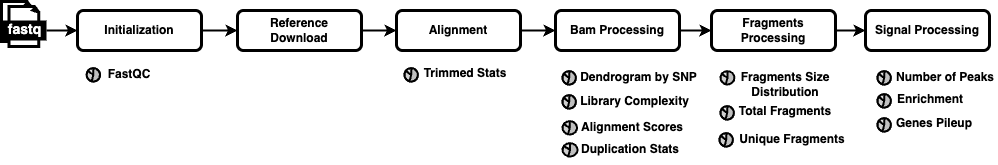

The diagram above was exported from draw.io. Its source (the exported page's mxGraphModel, read from the mxfile embedded in the PNG):
<mxGraphModel dx="1126" dy="488" grid="1" gridSize="10" guides="1" tooltips="1" connect="1" arrows="1" fold="1" page="1" pageScale="1" pageWidth="1169" pageHeight="827" math="0" shadow="0">
  <root>
    <mxCell id="o1zzAcn6voMxiJOgOgji-0" />
    <mxCell id="o1zzAcn6voMxiJOgOgji-1" parent="o1zzAcn6voMxiJOgOgji-0" />
    <mxCell id="o1zzAcn6voMxiJOgOgji-51" style="edgeStyle=orthogonalEdgeStyle;rounded=0;orthogonalLoop=1;jettySize=auto;html=1;exitX=1;exitY=0.5;exitDx=0;exitDy=0;entryX=0;entryY=0.5;entryDx=0;entryDy=0;strokeWidth=2;" parent="o1zzAcn6voMxiJOgOgji-1" source="o1zzAcn6voMxiJOgOgji-52" target="o1zzAcn6voMxiJOgOgji-58" edge="1">
      <mxGeometry relative="1" as="geometry" />
    </mxCell>
    <mxCell id="o1zzAcn6voMxiJOgOgji-52" value="&lt;b&gt;Initialization&lt;/b&gt;" style="rounded=1;whiteSpace=wrap;html=1;strokeWidth=3;resizable=1;" parent="o1zzAcn6voMxiJOgOgji-1" vertex="1">
      <mxGeometry x="136" y="319" width="124" height="40" as="geometry" />
    </mxCell>
    <mxCell id="o1zzAcn6voMxiJOgOgji-53" value="" style="whiteSpace=wrap;html=1;shape=mxgraph.basic.document;strokeWidth=3;" parent="o1zzAcn6voMxiJOgOgji-1" vertex="1">
      <mxGeometry x="60" y="310" width="30" height="40" as="geometry" />
    </mxCell>
    <mxCell id="o1zzAcn6voMxiJOgOgji-54" value="" style="whiteSpace=wrap;html=1;shape=mxgraph.basic.document;strokeWidth=3;" parent="o1zzAcn6voMxiJOgOgji-1" vertex="1">
      <mxGeometry x="67.5" y="315" width="30" height="40" as="geometry" />
    </mxCell>
    <mxCell id="o1zzAcn6voMxiJOgOgji-55" style="edgeStyle=orthogonalEdgeStyle;rounded=0;orthogonalLoop=1;jettySize=auto;html=1;entryX=0;entryY=0.5;entryDx=0;entryDy=0;strokeWidth=2;" parent="o1zzAcn6voMxiJOgOgji-1" source="o1zzAcn6voMxiJOgOgji-56" target="o1zzAcn6voMxiJOgOgji-52" edge="1">
      <mxGeometry relative="1" as="geometry" />
    </mxCell>
    <mxCell id="o1zzAcn6voMxiJOgOgji-56" value="&lt;font style=&quot;font-size: 14px;&quot;&gt;fastq&lt;/font&gt;" style="text;html=1;fontSize=24;fontStyle=1;verticalAlign=middle;align=center;fillColor=#000000;fontColor=#FFFFFF;spacingTop=-3;spacingBottom=5;" parent="o1zzAcn6voMxiJOgOgji-1" vertex="1">
      <mxGeometry x="60" y="329" width="45" height="20" as="geometry" />
    </mxCell>
    <mxCell id="o1zzAcn6voMxiJOgOgji-57" style="edgeStyle=orthogonalEdgeStyle;rounded=0;orthogonalLoop=1;jettySize=auto;html=1;exitX=1;exitY=0.5;exitDx=0;exitDy=0;entryX=0;entryY=0.5;entryDx=0;entryDy=0;strokeWidth=2;" parent="o1zzAcn6voMxiJOgOgji-1" source="o1zzAcn6voMxiJOgOgji-58" target="o1zzAcn6voMxiJOgOgji-60" edge="1">
      <mxGeometry relative="1" as="geometry" />
    </mxCell>
    <mxCell id="o1zzAcn6voMxiJOgOgji-58" value="&lt;b&gt;Reference&lt;/b&gt;&lt;div&gt;&lt;b&gt;Download&lt;/b&gt;&lt;/div&gt;" style="rounded=1;whiteSpace=wrap;html=1;strokeWidth=3;rotation=0;" parent="o1zzAcn6voMxiJOgOgji-1" vertex="1">
      <mxGeometry x="296" y="319" width="124" height="40" as="geometry" />
    </mxCell>
    <mxCell id="o1zzAcn6voMxiJOgOgji-59" style="edgeStyle=orthogonalEdgeStyle;rounded=0;orthogonalLoop=1;jettySize=auto;html=1;entryX=0;entryY=0.5;entryDx=0;entryDy=0;strokeWidth=2;" parent="o1zzAcn6voMxiJOgOgji-1" source="o1zzAcn6voMxiJOgOgji-60" target="o1zzAcn6voMxiJOgOgji-62" edge="1">
      <mxGeometry relative="1" as="geometry" />
    </mxCell>
    <mxCell id="o1zzAcn6voMxiJOgOgji-60" value="&lt;b&gt;Alignment&lt;/b&gt;" style="rounded=1;whiteSpace=wrap;html=1;strokeWidth=3;rotation=0;" parent="o1zzAcn6voMxiJOgOgji-1" vertex="1">
      <mxGeometry x="455" y="319" width="124" height="40" as="geometry" />
    </mxCell>
    <mxCell id="o1zzAcn6voMxiJOgOgji-61" style="edgeStyle=orthogonalEdgeStyle;rounded=0;orthogonalLoop=1;jettySize=auto;html=1;exitX=1;exitY=0.5;exitDx=0;exitDy=0;entryX=0;entryY=0.5;entryDx=0;entryDy=0;strokeWidth=2;" parent="o1zzAcn6voMxiJOgOgji-1" source="o1zzAcn6voMxiJOgOgji-62" target="o1zzAcn6voMxiJOgOgji-64" edge="1">
      <mxGeometry relative="1" as="geometry" />
    </mxCell>
    <mxCell id="o1zzAcn6voMxiJOgOgji-62" value="&lt;b&gt;Bam Processing&lt;/b&gt;" style="rounded=1;whiteSpace=wrap;html=1;strokeWidth=3;rotation=0;" parent="o1zzAcn6voMxiJOgOgji-1" vertex="1">
      <mxGeometry x="614" y="319" width="124" height="40" as="geometry" />
    </mxCell>
    <mxCell id="o1zzAcn6voMxiJOgOgji-63" style="edgeStyle=orthogonalEdgeStyle;rounded=0;orthogonalLoop=1;jettySize=auto;html=1;exitX=1;exitY=0.5;exitDx=0;exitDy=0;entryX=0;entryY=0.5;entryDx=0;entryDy=0;strokeWidth=2;" parent="o1zzAcn6voMxiJOgOgji-1" source="o1zzAcn6voMxiJOgOgji-64" target="o1zzAcn6voMxiJOgOgji-65" edge="1">
      <mxGeometry relative="1" as="geometry" />
    </mxCell>
    <mxCell id="o1zzAcn6voMxiJOgOgji-64" value="&lt;b&gt;Fragments Processing&lt;/b&gt;" style="rounded=1;whiteSpace=wrap;html=1;strokeWidth=3;rotation=0;" parent="o1zzAcn6voMxiJOgOgji-1" vertex="1">
      <mxGeometry x="770" y="319" width="124" height="40" as="geometry" />
    </mxCell>
    <mxCell id="o1zzAcn6voMxiJOgOgji-65" value="&lt;b&gt;Signal Processing&lt;/b&gt;" style="rounded=1;whiteSpace=wrap;html=1;strokeWidth=3;rotation=0;" parent="o1zzAcn6voMxiJOgOgji-1" vertex="1">
      <mxGeometry x="924" y="319" width="124" height="40" as="geometry" />
    </mxCell>
    <mxCell id="o1zzAcn6voMxiJOgOgji-66" value="" style="group" parent="o1zzAcn6voMxiJOgOgji-1" connectable="0" vertex="1">
      <mxGeometry x="463.00333333333333" y="367" width="105.66666666666667" height="30" as="geometry" />
    </mxCell>
    <mxCell id="o1zzAcn6voMxiJOgOgji-67" value="&lt;b&gt;&lt;font style=&quot;font-size: 12px;&quot;&gt;Trimmed Stats&lt;/font&gt;&lt;/b&gt;" style="text;html=1;align=center;verticalAlign=middle;whiteSpace=wrap;rounded=0;" parent="o1zzAcn6voMxiJOgOgji-66" vertex="1">
      <mxGeometry x="15.666666666666671" width="90" height="30" as="geometry" />
    </mxCell>
    <mxCell id="o1zzAcn6voMxiJOgOgji-68" value="" style="verticalLabelPosition=bottom;shadow=0;dashed=0;align=center;html=1;verticalAlign=top;strokeWidth=1;shape=mxgraph.mockup.graphics.pieChart;strokeColor=#000000;parts=10,20,35;partColors=#e0e0e0,#d0d0d0,#c0c0c0,#b0b0b0,#a0a0a0;strokeWidth=2;container=0;" parent="o1zzAcn6voMxiJOgOgji-66" vertex="1">
      <mxGeometry y="9.663333333333298" width="13.333333333333332" height="13.333333333333332" as="geometry" />
    </mxCell>
    <mxCell id="o1zzAcn6voMxiJOgOgji-69" value="&lt;b&gt;&lt;font style=&quot;font-size: 12px;&quot;&gt;Number of Peaks&lt;/font&gt;&lt;/b&gt;" style="text;html=1;align=center;verticalAlign=middle;whiteSpace=wrap;rounded=0;" parent="o1zzAcn6voMxiJOgOgji-1" vertex="1">
      <mxGeometry x="951.67" y="371" width="104.33" height="30" as="geometry" />
    </mxCell>
    <mxCell id="o1zzAcn6voMxiJOgOgji-70" value="" style="verticalLabelPosition=bottom;shadow=0;dashed=0;align=center;html=1;verticalAlign=top;strokeWidth=1;shape=mxgraph.mockup.graphics.pieChart;strokeColor=#000000;parts=10,20,35;partColors=#e0e0e0,#d0d0d0,#c0c0c0,#b0b0b0,#a0a0a0;strokeWidth=2;container=0;" parent="o1zzAcn6voMxiJOgOgji-1" vertex="1">
      <mxGeometry x="936.0033333333333" y="379.6633333333333" width="13.333333333333332" height="13.333333333333332" as="geometry" />
    </mxCell>
    <mxCell id="o1zzAcn6voMxiJOgOgji-71" value="&lt;b&gt;Dendrogram by SNP&lt;/b&gt;" style="text;html=1;align=center;verticalAlign=middle;whiteSpace=wrap;rounded=0;" parent="o1zzAcn6voMxiJOgOgji-1" vertex="1">
      <mxGeometry x="637.67" y="371" width="119.33" height="30" as="geometry" />
    </mxCell>
    <mxCell id="o1zzAcn6voMxiJOgOgji-72" value="" style="verticalLabelPosition=bottom;shadow=0;dashed=0;align=center;html=1;verticalAlign=top;strokeWidth=1;shape=mxgraph.mockup.graphics.pieChart;strokeColor=#000000;parts=10,20,35;partColors=#e0e0e0,#d0d0d0,#c0c0c0,#b0b0b0,#a0a0a0;strokeWidth=2;container=0;" parent="o1zzAcn6voMxiJOgOgji-1" vertex="1">
      <mxGeometry x="621.0033333333333" y="379.6633333333333" width="13.333333333333332" height="13.333333333333332" as="geometry" />
    </mxCell>
    <mxCell id="o1zzAcn6voMxiJOgOgji-73" value="&lt;b&gt;&lt;font style=&quot;font-size: 12px;&quot;&gt;Library Complexity&lt;/font&gt;&lt;/b&gt;" style="text;html=1;align=center;verticalAlign=middle;whiteSpace=wrap;rounded=0;" parent="o1zzAcn6voMxiJOgOgji-1" vertex="1">
      <mxGeometry x="633.67" y="395" width="119.33" height="30" as="geometry" />
    </mxCell>
    <mxCell id="o1zzAcn6voMxiJOgOgji-74" value="" style="verticalLabelPosition=bottom;shadow=0;dashed=0;align=center;html=1;verticalAlign=top;strokeWidth=1;shape=mxgraph.mockup.graphics.pieChart;strokeColor=#000000;parts=10,20,35;partColors=#e0e0e0,#d0d0d0,#c0c0c0,#b0b0b0,#a0a0a0;strokeWidth=2;container=0;" parent="o1zzAcn6voMxiJOgOgji-1" vertex="1">
      <mxGeometry x="621.0033333333333" y="403.6633333333333" width="13.333333333333332" height="13.333333333333332" as="geometry" />
    </mxCell>
    <mxCell id="o1zzAcn6voMxiJOgOgji-75" value="&lt;b&gt;&lt;font style=&quot;font-size: 12px;&quot;&gt;Fragments Size Distribution&lt;/font&gt;&lt;/b&gt;" style="text;html=1;align=center;verticalAlign=middle;whiteSpace=wrap;rounded=0;" parent="o1zzAcn6voMxiJOgOgji-1" vertex="1">
      <mxGeometry x="792.31" y="378" width="103.69" height="30" as="geometry" />
    </mxCell>
    <mxCell id="o1zzAcn6voMxiJOgOgji-76" value="" style="verticalLabelPosition=bottom;shadow=0;dashed=0;align=center;html=1;verticalAlign=top;strokeWidth=1;shape=mxgraph.mockup.graphics.pieChart;strokeColor=#000000;parts=10,20,35;partColors=#e0e0e0,#d0d0d0,#c0c0c0,#b0b0b0,#a0a0a0;strokeWidth=2;container=0;" parent="o1zzAcn6voMxiJOgOgji-1" vertex="1">
      <mxGeometry x="779" y="379.6633333333333" width="13.880126182965299" height="13.333333333333332" as="geometry" />
    </mxCell>
    <mxCell id="o1zzAcn6voMxiJOgOgji-77" value="&lt;b&gt;&lt;font style=&quot;font-size: 12px;&quot;&gt;Total Fragments&lt;/font&gt;&lt;/b&gt;" style="text;html=1;align=center;verticalAlign=middle;whiteSpace=wrap;rounded=0;" parent="o1zzAcn6voMxiJOgOgji-1" vertex="1">
      <mxGeometry x="786.67" y="405" width="114.33" height="30" as="geometry" />
    </mxCell>
    <mxCell id="o1zzAcn6voMxiJOgOgji-78" value="" style="verticalLabelPosition=bottom;shadow=0;dashed=0;align=center;html=1;verticalAlign=top;strokeWidth=1;shape=mxgraph.mockup.graphics.pieChart;strokeColor=#000000;parts=10,20,35;partColors=#e0e0e0,#d0d0d0,#c0c0c0,#b0b0b0,#a0a0a0;strokeWidth=2;container=0;" parent="o1zzAcn6voMxiJOgOgji-1" vertex="1">
      <mxGeometry x="779.0033333333333" y="414.6633333333333" width="13.333333333333332" height="13.333333333333332" as="geometry" />
    </mxCell>
    <mxCell id="o1zzAcn6voMxiJOgOgji-79" value="&lt;b&gt;&lt;font style=&quot;font-size: 12px;&quot;&gt;Enrichment&lt;/font&gt;&lt;/b&gt;" style="text;html=1;align=center;verticalAlign=middle;whiteSpace=wrap;rounded=0;" parent="o1zzAcn6voMxiJOgOgji-1" vertex="1">
      <mxGeometry x="943.67" y="393" width="90" height="30" as="geometry" />
    </mxCell>
    <mxCell id="o1zzAcn6voMxiJOgOgji-80" value="" style="verticalLabelPosition=bottom;shadow=0;dashed=0;align=center;html=1;verticalAlign=top;strokeWidth=1;shape=mxgraph.mockup.graphics.pieChart;strokeColor=#000000;parts=10,20,35;partColors=#e0e0e0,#d0d0d0,#c0c0c0,#b0b0b0,#a0a0a0;strokeWidth=2;container=0;" parent="o1zzAcn6voMxiJOgOgji-1" vertex="1">
      <mxGeometry x="936.0033333333333" y="402.6633333333333" width="13.333333333333332" height="13.333333333333332" as="geometry" />
    </mxCell>
    <mxCell id="o1zzAcn6voMxiJOgOgji-81" value="&lt;b&gt;&lt;font style=&quot;font-size: 12px;&quot;&gt;Unique Fragments&lt;/font&gt;&lt;/b&gt;" style="text;html=1;align=center;verticalAlign=middle;whiteSpace=wrap;rounded=0;" parent="o1zzAcn6voMxiJOgOgji-1" vertex="1">
      <mxGeometry x="793.67" y="433" width="114.33" height="30" as="geometry" />
    </mxCell>
    <mxCell id="o1zzAcn6voMxiJOgOgji-82" value="" style="verticalLabelPosition=bottom;shadow=0;dashed=0;align=center;html=1;verticalAlign=top;strokeWidth=1;shape=mxgraph.mockup.graphics.pieChart;strokeColor=#000000;parts=10,20,35;partColors=#e0e0e0,#d0d0d0,#c0c0c0,#b0b0b0,#a0a0a0;strokeWidth=2;container=0;" parent="o1zzAcn6voMxiJOgOgji-1" vertex="1">
      <mxGeometry x="778.0033333333333" y="441.6633333333333" width="13.333333333333332" height="13.333333333333332" as="geometry" />
    </mxCell>
    <mxCell id="o1zzAcn6voMxiJOgOgji-83" value="&lt;b&gt;&lt;font style=&quot;font-size: 12px;&quot;&gt;Genes Pileup&lt;/font&gt;&lt;/b&gt;" style="text;html=1;align=center;verticalAlign=middle;whiteSpace=wrap;rounded=0;" parent="o1zzAcn6voMxiJOgOgji-1" vertex="1">
      <mxGeometry x="947.67" y="417" width="90" height="30" as="geometry" />
    </mxCell>
    <mxCell id="o1zzAcn6voMxiJOgOgji-84" value="" style="verticalLabelPosition=bottom;shadow=0;dashed=0;align=center;html=1;verticalAlign=top;strokeWidth=1;shape=mxgraph.mockup.graphics.pieChart;strokeColor=#000000;parts=10,20,35;partColors=#e0e0e0,#d0d0d0,#c0c0c0,#b0b0b0,#a0a0a0;strokeWidth=2;container=0;" parent="o1zzAcn6voMxiJOgOgji-1" vertex="1">
      <mxGeometry x="936.0033333333333" y="426.6633333333333" width="13.333333333333332" height="13.333333333333332" as="geometry" />
    </mxCell>
    <mxCell id="o1zzAcn6voMxiJOgOgji-85" value="&lt;b&gt;Alignment Scores&lt;/b&gt;" style="text;html=1;align=center;verticalAlign=middle;whiteSpace=wrap;rounded=0;" parent="o1zzAcn6voMxiJOgOgji-1" vertex="1">
      <mxGeometry x="637.05" y="421" width="107.95" height="30" as="geometry" />
    </mxCell>
    <mxCell id="o1zzAcn6voMxiJOgOgji-86" value="" style="verticalLabelPosition=bottom;shadow=0;dashed=0;align=center;html=1;verticalAlign=top;strokeWidth=1;shape=mxgraph.mockup.graphics.pieChart;strokeColor=#000000;parts=10,20,35;partColors=#e0e0e0,#d0d0d0,#c0c0c0,#b0b0b0,#a0a0a0;strokeWidth=2;container=0;" parent="o1zzAcn6voMxiJOgOgji-1" vertex="1">
      <mxGeometry x="621" y="429.6633333333333" width="14.511041009463721" height="13.333333333333332" as="geometry" />
    </mxCell>
    <mxCell id="o1zzAcn6voMxiJOgOgji-87" value="&lt;b&gt;Duplication Stats&lt;/b&gt;" style="text;html=1;align=center;verticalAlign=middle;whiteSpace=wrap;rounded=0;" parent="o1zzAcn6voMxiJOgOgji-1" vertex="1">
      <mxGeometry x="635.05" y="443" width="107.95" height="30" as="geometry" />
    </mxCell>
    <mxCell id="o1zzAcn6voMxiJOgOgji-88" value="" style="verticalLabelPosition=bottom;shadow=0;dashed=0;align=center;html=1;verticalAlign=top;strokeWidth=1;shape=mxgraph.mockup.graphics.pieChart;strokeColor=#000000;parts=10,20,35;partColors=#e0e0e0,#d0d0d0,#c0c0c0,#b0b0b0,#a0a0a0;strokeWidth=2;container=0;" parent="o1zzAcn6voMxiJOgOgji-1" vertex="1">
      <mxGeometry x="621" y="451.66" width="15" height="13.33" as="geometry" />
    </mxCell>
    <mxCell id="o1zzAcn6voMxiJOgOgji-89" value="&lt;b&gt;FastQC&lt;/b&gt;" style="text;html=1;align=center;verticalAlign=middle;whiteSpace=wrap;rounded=0;" parent="o1zzAcn6voMxiJOgOgji-1" vertex="1">
      <mxGeometry x="142.82999999999998" y="368" width="90" height="30" as="geometry" />
    </mxCell>
    <mxCell id="o1zzAcn6voMxiJOgOgji-90" value="" style="verticalLabelPosition=bottom;shadow=0;dashed=0;align=center;html=1;verticalAlign=top;strokeWidth=1;shape=mxgraph.mockup.graphics.pieChart;strokeColor=#000000;parts=10,20,35;partColors=#e0e0e0,#d0d0d0,#c0c0c0,#b0b0b0,#a0a0a0;strokeWidth=2;container=0;" parent="o1zzAcn6voMxiJOgOgji-1" vertex="1">
      <mxGeometry x="145.16333333333333" y="376.6633333333333" width="13.333333333333332" height="13.333333333333332" as="geometry" />
    </mxCell>
  </root>
</mxGraphModel>